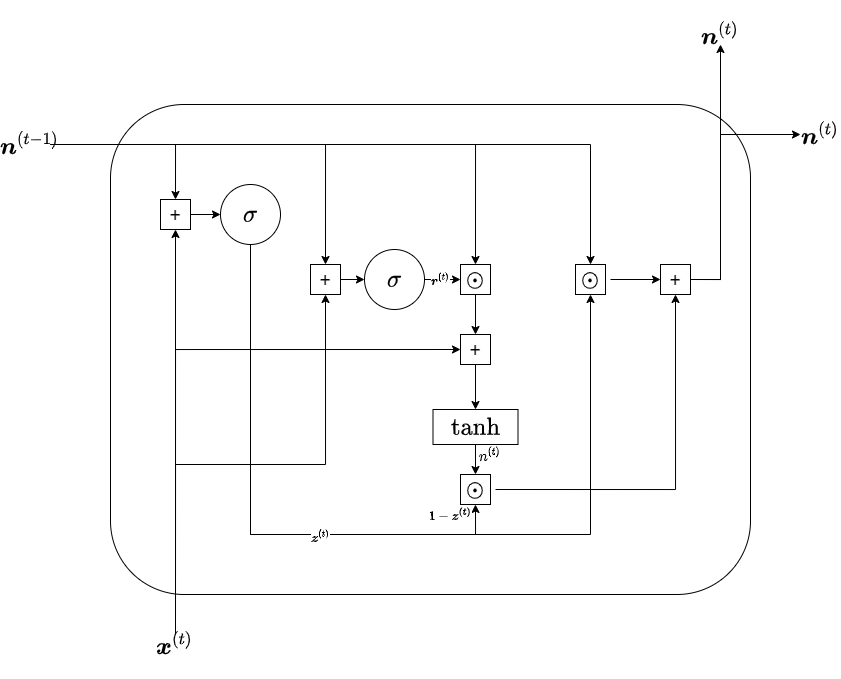

The diagram above was exported from draw.io. Its source (the exported page's mxGraphModel, read from the mxfile embedded in the PNG):
<mxGraphModel dx="1422" dy="734" grid="1" gridSize="10" guides="1" tooltips="1" connect="1" arrows="1" fold="1" page="1" pageScale="1" pageWidth="827" pageHeight="1169" math="1" shadow="0">
  <root>
    <mxCell id="0" />
    <mxCell id="1" parent="0" />
    <mxCell id="CX_27m600EngLOwdk9II-1" value="" style="rounded=1;whiteSpace=wrap;html=1;" vertex="1" parent="1">
      <mxGeometry x="160" y="280" width="640" height="490" as="geometry" />
    </mxCell>
    <mxCell id="CX_27m600EngLOwdk9II-33" style="edgeStyle=orthogonalEdgeStyle;rounded=0;orthogonalLoop=1;jettySize=auto;html=1;exitX=0.5;exitY=1;exitDx=0;exitDy=0;entryX=0.5;entryY=1;entryDx=0;entryDy=0;" edge="1" parent="1" source="CX_27m600EngLOwdk9II-3" target="CX_27m600EngLOwdk9II-28">
      <mxGeometry relative="1" as="geometry">
        <Array as="points">
          <mxPoint x="300" y="710" />
          <mxPoint x="525" y="710" />
        </Array>
      </mxGeometry>
    </mxCell>
    <mxCell id="CX_27m600EngLOwdk9II-48" value="$$1 - \boldsymbol{z^{(t)}}$$" style="edgeLabel;html=1;align=center;verticalAlign=middle;resizable=0;points=[];" vertex="1" connectable="0" parent="CX_27m600EngLOwdk9II-33">
      <mxGeometry x="0.9205" y="1" relative="1" as="geometry">
        <mxPoint x="-24" y="-12" as="offset" />
      </mxGeometry>
    </mxCell>
    <mxCell id="CX_27m600EngLOwdk9II-34" style="edgeStyle=orthogonalEdgeStyle;rounded=0;orthogonalLoop=1;jettySize=auto;html=1;exitX=0.5;exitY=1;exitDx=0;exitDy=0;entryX=0.5;entryY=1;entryDx=0;entryDy=0;" edge="1" parent="1" source="CX_27m600EngLOwdk9II-3" target="CX_27m600EngLOwdk9II-32">
      <mxGeometry relative="1" as="geometry">
        <Array as="points">
          <mxPoint x="300" y="710" />
          <mxPoint x="640" y="710" />
        </Array>
      </mxGeometry>
    </mxCell>
    <mxCell id="CX_27m600EngLOwdk9II-47" value="$$\boldsymbol{z}^{(t)}$$" style="edgeLabel;html=1;align=center;verticalAlign=middle;resizable=0;points=[];" vertex="1" connectable="0" parent="CX_27m600EngLOwdk9II-34">
      <mxGeometry x="-0.1725" y="-2" relative="1" as="geometry">
        <mxPoint as="offset" />
      </mxGeometry>
    </mxCell>
    <mxCell id="CX_27m600EngLOwdk9II-3" value="&lt;font style=&quot;font-size: 20px&quot;&gt;$$\sigma$$&lt;/font&gt;" style="ellipse;whiteSpace=wrap;html=1;" vertex="1" parent="1">
      <mxGeometry x="270" y="360" width="60" height="60" as="geometry" />
    </mxCell>
    <mxCell id="CX_27m600EngLOwdk9II-7" style="edgeStyle=orthogonalEdgeStyle;rounded=0;orthogonalLoop=1;jettySize=auto;html=1;exitX=1;exitY=0.5;exitDx=0;exitDy=0;entryX=0;entryY=0.5;entryDx=0;entryDy=0;" edge="1" parent="1" source="CX_27m600EngLOwdk9II-4" target="CX_27m600EngLOwdk9II-3">
      <mxGeometry relative="1" as="geometry" />
    </mxCell>
    <mxCell id="CX_27m600EngLOwdk9II-4" value="&lt;font&gt;&lt;font style=&quot;font-size: 20px&quot;&gt;+&lt;/font&gt;&lt;br&gt;&lt;/font&gt;" style="rounded=0;whiteSpace=wrap;html=1;" vertex="1" parent="1">
      <mxGeometry x="210" y="375" width="30" height="30" as="geometry" />
    </mxCell>
    <mxCell id="CX_27m600EngLOwdk9II-6" style="edgeStyle=orthogonalEdgeStyle;rounded=0;orthogonalLoop=1;jettySize=auto;html=1;exitX=1;exitY=0.5;exitDx=0;exitDy=0;entryX=0.5;entryY=0;entryDx=0;entryDy=0;" edge="1" parent="1" source="CX_27m600EngLOwdk9II-5" target="CX_27m600EngLOwdk9II-4">
      <mxGeometry relative="1" as="geometry" />
    </mxCell>
    <mxCell id="CX_27m600EngLOwdk9II-13" style="edgeStyle=orthogonalEdgeStyle;rounded=0;orthogonalLoop=1;jettySize=auto;html=1;exitX=1;exitY=0.5;exitDx=0;exitDy=0;entryX=0.5;entryY=0;entryDx=0;entryDy=0;" edge="1" parent="1" source="CX_27m600EngLOwdk9II-5" target="CX_27m600EngLOwdk9II-14">
      <mxGeometry relative="1" as="geometry">
        <mxPoint x="400" y="440" as="targetPoint" />
      </mxGeometry>
    </mxCell>
    <mxCell id="CX_27m600EngLOwdk9II-22" style="edgeStyle=orthogonalEdgeStyle;rounded=0;orthogonalLoop=1;jettySize=auto;html=1;exitX=1;exitY=0.5;exitDx=0;exitDy=0;entryX=0.5;entryY=0;entryDx=0;entryDy=0;" edge="1" parent="1" source="CX_27m600EngLOwdk9II-5" target="CX_27m600EngLOwdk9II-18">
      <mxGeometry relative="1" as="geometry" />
    </mxCell>
    <mxCell id="CX_27m600EngLOwdk9II-35" style="edgeStyle=orthogonalEdgeStyle;rounded=0;orthogonalLoop=1;jettySize=auto;html=1;exitX=1;exitY=0.5;exitDx=0;exitDy=0;entryX=0.5;entryY=0;entryDx=0;entryDy=0;" edge="1" parent="1" source="CX_27m600EngLOwdk9II-5" target="CX_27m600EngLOwdk9II-32">
      <mxGeometry relative="1" as="geometry" />
    </mxCell>
    <mxCell id="CX_27m600EngLOwdk9II-5" value="&lt;font style=&quot;font-size: 20px&quot;&gt;$$\boldsymbol{n}^{(t-1)}$$&lt;/font&gt;" style="text;html=1;strokeColor=none;fillColor=none;align=center;verticalAlign=middle;whiteSpace=wrap;rounded=0;" vertex="1" parent="1">
      <mxGeometry x="60" y="310" width="40" height="20" as="geometry" />
    </mxCell>
    <mxCell id="CX_27m600EngLOwdk9II-10" style="edgeStyle=orthogonalEdgeStyle;rounded=0;orthogonalLoop=1;jettySize=auto;html=1;exitX=0.5;exitY=0;exitDx=0;exitDy=0;entryX=0.5;entryY=1;entryDx=0;entryDy=0;" edge="1" parent="1" source="CX_27m600EngLOwdk9II-9" target="CX_27m600EngLOwdk9II-4">
      <mxGeometry relative="1" as="geometry" />
    </mxCell>
    <mxCell id="CX_27m600EngLOwdk9II-12" style="edgeStyle=orthogonalEdgeStyle;rounded=0;orthogonalLoop=1;jettySize=auto;html=1;exitX=0.5;exitY=0;exitDx=0;exitDy=0;entryX=0.5;entryY=1;entryDx=0;entryDy=0;" edge="1" parent="1" source="CX_27m600EngLOwdk9II-9" target="CX_27m600EngLOwdk9II-14">
      <mxGeometry relative="1" as="geometry">
        <mxPoint x="370" y="470" as="targetPoint" />
      </mxGeometry>
    </mxCell>
    <mxCell id="CX_27m600EngLOwdk9II-21" style="edgeStyle=orthogonalEdgeStyle;rounded=0;orthogonalLoop=1;jettySize=auto;html=1;exitX=0.5;exitY=0;exitDx=0;exitDy=0;entryX=0;entryY=0.5;entryDx=0;entryDy=0;" edge="1" parent="1" source="CX_27m600EngLOwdk9II-9" target="CX_27m600EngLOwdk9II-20">
      <mxGeometry relative="1" as="geometry" />
    </mxCell>
    <mxCell id="CX_27m600EngLOwdk9II-9" value="&lt;font style=&quot;font-size: 20px&quot;&gt;$$\boldsymbol{x}^{(t)}$$&lt;/font&gt;" style="text;html=1;strokeColor=none;fillColor=none;align=center;verticalAlign=middle;whiteSpace=wrap;rounded=0;" vertex="1" parent="1">
      <mxGeometry x="205" y="810" width="40" height="20" as="geometry" />
    </mxCell>
    <mxCell id="CX_27m600EngLOwdk9II-16" style="edgeStyle=orthogonalEdgeStyle;rounded=0;orthogonalLoop=1;jettySize=auto;html=1;exitX=1;exitY=0.5;exitDx=0;exitDy=0;entryX=0;entryY=0.5;entryDx=0;entryDy=0;" edge="1" parent="1" source="CX_27m600EngLOwdk9II-14" target="CX_27m600EngLOwdk9II-15">
      <mxGeometry relative="1" as="geometry" />
    </mxCell>
    <mxCell id="CX_27m600EngLOwdk9II-14" value="&lt;font&gt;&lt;font style=&quot;font-size: 20px&quot;&gt;+&lt;/font&gt;&lt;br&gt;&lt;/font&gt;" style="rounded=0;whiteSpace=wrap;html=1;" vertex="1" parent="1">
      <mxGeometry x="360" y="440" width="30" height="30" as="geometry" />
    </mxCell>
    <mxCell id="CX_27m600EngLOwdk9II-23" style="edgeStyle=orthogonalEdgeStyle;rounded=0;orthogonalLoop=1;jettySize=auto;html=1;exitX=1;exitY=0.5;exitDx=0;exitDy=0;entryX=0;entryY=0.5;entryDx=0;entryDy=0;" edge="1" parent="1" source="CX_27m600EngLOwdk9II-15" target="CX_27m600EngLOwdk9II-18">
      <mxGeometry relative="1" as="geometry">
        <Array as="points">
          <mxPoint x="490" y="455" />
          <mxPoint x="490" y="455" />
        </Array>
      </mxGeometry>
    </mxCell>
    <mxCell id="CX_27m600EngLOwdk9II-46" value="$$\boldsymbol{r}^{(t)}$$" style="edgeLabel;html=1;align=center;verticalAlign=middle;resizable=0;points=[];" vertex="1" connectable="0" parent="CX_27m600EngLOwdk9II-23">
      <mxGeometry x="0.2778" relative="1" as="geometry">
        <mxPoint x="-7" as="offset" />
      </mxGeometry>
    </mxCell>
    <mxCell id="CX_27m600EngLOwdk9II-15" value="&lt;font style=&quot;font-size: 20px&quot;&gt;$$\sigma$$&lt;/font&gt;" style="ellipse;whiteSpace=wrap;html=1;" vertex="1" parent="1">
      <mxGeometry x="414" y="425" width="60" height="60" as="geometry" />
    </mxCell>
    <mxCell id="CX_27m600EngLOwdk9II-24" style="edgeStyle=orthogonalEdgeStyle;rounded=0;orthogonalLoop=1;jettySize=auto;html=1;exitX=0.5;exitY=1;exitDx=0;exitDy=0;entryX=0.5;entryY=0;entryDx=0;entryDy=0;" edge="1" parent="1" source="CX_27m600EngLOwdk9II-18" target="CX_27m600EngLOwdk9II-20">
      <mxGeometry relative="1" as="geometry" />
    </mxCell>
    <mxCell id="CX_27m600EngLOwdk9II-18" value="&lt;font&gt;&lt;br&gt;&lt;/font&gt;" style="rounded=0;whiteSpace=wrap;html=1;" vertex="1" parent="1">
      <mxGeometry x="510" y="440" width="30" height="30" as="geometry" />
    </mxCell>
    <mxCell id="CX_27m600EngLOwdk9II-19" value="&lt;font style=&quot;font-size: 20px&quot;&gt;$$\odot$$&lt;/font&gt;" style="text;html=1;strokeColor=none;fillColor=none;align=center;verticalAlign=middle;whiteSpace=wrap;rounded=0;" vertex="1" parent="1">
      <mxGeometry x="505" y="445" width="40" height="20" as="geometry" />
    </mxCell>
    <mxCell id="CX_27m600EngLOwdk9II-26" style="edgeStyle=orthogonalEdgeStyle;rounded=0;orthogonalLoop=1;jettySize=auto;html=1;exitX=0.5;exitY=1;exitDx=0;exitDy=0;entryX=0.5;entryY=0;entryDx=0;entryDy=0;" edge="1" parent="1" source="CX_27m600EngLOwdk9II-20" target="CX_27m600EngLOwdk9II-25">
      <mxGeometry relative="1" as="geometry" />
    </mxCell>
    <mxCell id="CX_27m600EngLOwdk9II-20" value="&lt;font&gt;&lt;font style=&quot;font-size: 20px&quot;&gt;+&lt;/font&gt;&lt;br&gt;&lt;/font&gt;" style="rounded=0;whiteSpace=wrap;html=1;" vertex="1" parent="1">
      <mxGeometry x="510" y="510" width="30" height="30" as="geometry" />
    </mxCell>
    <mxCell id="CX_27m600EngLOwdk9II-29" style="edgeStyle=orthogonalEdgeStyle;rounded=0;orthogonalLoop=1;jettySize=auto;html=1;exitX=0.5;exitY=1;exitDx=0;exitDy=0;entryX=0.5;entryY=0;entryDx=0;entryDy=0;" edge="1" parent="1" source="CX_27m600EngLOwdk9II-25" target="CX_27m600EngLOwdk9II-28">
      <mxGeometry relative="1" as="geometry" />
    </mxCell>
    <mxCell id="CX_27m600EngLOwdk9II-25" value="&lt;font style=&quot;font-size: 20px&quot;&gt;$$\mathrm{tanh}$$&lt;/font&gt;" style="rounded=0;whiteSpace=wrap;html=1;" vertex="1" parent="1">
      <mxGeometry x="482.5" y="585" width="85" height="35" as="geometry" />
    </mxCell>
    <mxCell id="CX_27m600EngLOwdk9II-28" value="&lt;font&gt;&lt;br&gt;&lt;/font&gt;" style="rounded=0;whiteSpace=wrap;html=1;" vertex="1" parent="1">
      <mxGeometry x="510" y="650" width="30" height="30" as="geometry" />
    </mxCell>
    <mxCell id="CX_27m600EngLOwdk9II-37" style="edgeStyle=orthogonalEdgeStyle;rounded=0;orthogonalLoop=1;jettySize=auto;html=1;exitX=1;exitY=0.5;exitDx=0;exitDy=0;entryX=0.5;entryY=1;entryDx=0;entryDy=0;" edge="1" parent="1" source="CX_27m600EngLOwdk9II-27" target="CX_27m600EngLOwdk9II-36">
      <mxGeometry relative="1" as="geometry" />
    </mxCell>
    <mxCell id="CX_27m600EngLOwdk9II-27" value="&lt;font style=&quot;font-size: 20px&quot;&gt;$$\odot$$&lt;/font&gt;" style="text;html=1;strokeColor=none;fillColor=none;align=center;verticalAlign=middle;whiteSpace=wrap;rounded=0;" vertex="1" parent="1">
      <mxGeometry x="505" y="655" width="40" height="20" as="geometry" />
    </mxCell>
    <mxCell id="CX_27m600EngLOwdk9II-32" value="&lt;font&gt;&lt;br&gt;&lt;/font&gt;" style="rounded=0;whiteSpace=wrap;html=1;" vertex="1" parent="1">
      <mxGeometry x="625" y="440" width="30" height="30" as="geometry" />
    </mxCell>
    <mxCell id="CX_27m600EngLOwdk9II-38" style="edgeStyle=orthogonalEdgeStyle;rounded=0;orthogonalLoop=1;jettySize=auto;html=1;exitX=1;exitY=0.5;exitDx=0;exitDy=0;entryX=0;entryY=0.5;entryDx=0;entryDy=0;" edge="1" parent="1" source="CX_27m600EngLOwdk9II-31" target="CX_27m600EngLOwdk9II-36">
      <mxGeometry relative="1" as="geometry" />
    </mxCell>
    <mxCell id="CX_27m600EngLOwdk9II-31" value="&lt;font style=&quot;font-size: 20px&quot;&gt;$$\odot$$&lt;/font&gt;" style="text;html=1;strokeColor=none;fillColor=none;align=center;verticalAlign=middle;whiteSpace=wrap;rounded=0;" vertex="1" parent="1">
      <mxGeometry x="620" y="445" width="40" height="20" as="geometry" />
    </mxCell>
    <mxCell id="CX_27m600EngLOwdk9II-39" style="edgeStyle=orthogonalEdgeStyle;rounded=0;orthogonalLoop=1;jettySize=auto;html=1;exitX=1;exitY=0.5;exitDx=0;exitDy=0;entryX=0.5;entryY=1;entryDx=0;entryDy=0;" edge="1" parent="1" source="CX_27m600EngLOwdk9II-36" target="CX_27m600EngLOwdk9II-41">
      <mxGeometry relative="1" as="geometry">
        <mxPoint x="770" y="230" as="targetPoint" />
      </mxGeometry>
    </mxCell>
    <mxCell id="CX_27m600EngLOwdk9II-43" style="edgeStyle=orthogonalEdgeStyle;rounded=0;orthogonalLoop=1;jettySize=auto;html=1;exitX=1;exitY=0.5;exitDx=0;exitDy=0;entryX=0;entryY=0.5;entryDx=0;entryDy=0;" edge="1" parent="1" source="CX_27m600EngLOwdk9II-36" target="CX_27m600EngLOwdk9II-42">
      <mxGeometry relative="1" as="geometry">
        <Array as="points">
          <mxPoint x="770" y="455" />
          <mxPoint x="770" y="310" />
        </Array>
      </mxGeometry>
    </mxCell>
    <mxCell id="CX_27m600EngLOwdk9II-36" value="&lt;font&gt;&lt;font style=&quot;font-size: 20px&quot;&gt;+&lt;/font&gt;&lt;br&gt;&lt;/font&gt;" style="rounded=0;whiteSpace=wrap;html=1;" vertex="1" parent="1">
      <mxGeometry x="710" y="440" width="30" height="30" as="geometry" />
    </mxCell>
    <mxCell id="CX_27m600EngLOwdk9II-41" value="&lt;font style=&quot;font-size: 20px&quot;&gt;$$\boldsymbol{n}^{(t)}$$&lt;/font&gt;" style="text;html=1;strokeColor=none;fillColor=none;align=center;verticalAlign=middle;whiteSpace=wrap;rounded=0;" vertex="1" parent="1">
      <mxGeometry x="750" y="200" width="40" height="20" as="geometry" />
    </mxCell>
    <mxCell id="CX_27m600EngLOwdk9II-42" value="&lt;font style=&quot;font-size: 20px&quot;&gt;$$\boldsymbol{n}^{(t)}$$&lt;/font&gt;" style="text;html=1;strokeColor=none;fillColor=none;align=center;verticalAlign=middle;whiteSpace=wrap;rounded=0;" vertex="1" parent="1">
      <mxGeometry x="850" y="300" width="40" height="20" as="geometry" />
    </mxCell>
    <mxCell id="CX_27m600EngLOwdk9II-52" value="$$n^{(t)}$$" style="text;html=1;strokeColor=none;fillColor=none;align=center;verticalAlign=middle;whiteSpace=wrap;rounded=0;" vertex="1" parent="1">
      <mxGeometry x="520" y="620" width="40" height="20" as="geometry" />
    </mxCell>
  </root>
</mxGraphModel>